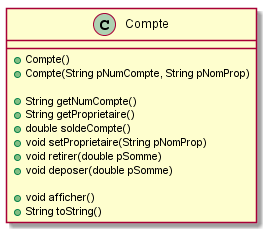

The diagram above was rendered by PlantUML. Its source (embedded in the PNG):
@startuml

class Compte {
	+ Compte() 
	+ Compte(String pNumCompte, String pNomProp) 
	
	+ String getNumCompte()
	+ String getProprietaire()
	+ double soldeCompte()
	+ void setProprietaire(String pNomProp)
	+ void retirer(double pSomme)
	+ void deposer(double pSomme)
	
	+ void afficher()
	+ String toString()
}

@enduml